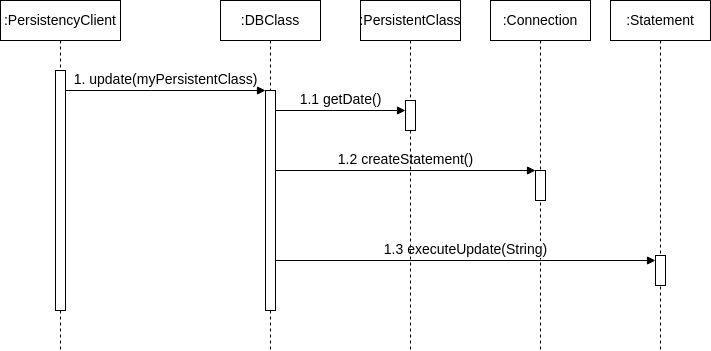

The diagram above was exported from draw.io. Its source (the exported page's mxGraphModel, read from the mxfile embedded in the PNG):
<mxGraphModel dx="1362" dy="843" grid="1" gridSize="10" guides="1" tooltips="1" connect="1" arrows="1" fold="1" page="1" pageScale="1" pageWidth="850" pageHeight="1100" math="0" shadow="0">
  <root>
    <mxCell id="0" />
    <mxCell id="1" parent="0" />
    <mxCell id="gvvMavoJ-OPPkOaerzpE-1" value=":PersistencyClient" style="shape=umlLifeline;whiteSpace=wrap;html=1;container=1;dropTarget=0;collapsible=0;recursiveResize=0;outlineConnect=0;portConstraint=eastwest;newEdgeStyle={&quot;curved&quot;:0,&quot;rounded&quot;:0};points=[[0,0,0,0,5],[0,1,0,0,-5],[1,0,0,0,5],[1,1,0,0,-5]];perimeter=rectanglePerimeter;targetShapes=umlLifeline;participant=label;fontSize=14;" vertex="1" parent="1">
      <mxGeometry x="200" y="170" width="120" height="350" as="geometry" />
    </mxCell>
    <mxCell id="gvvMavoJ-OPPkOaerzpE-2" value="" style="html=1;points=[[0,0,0,0,5],[0,1,0,0,-5],[1,0,0,0,5],[1,1,0,0,-5]];perimeter=orthogonalPerimeter;outlineConnect=0;targetShapes=umlLifeline;portConstraint=eastwest;newEdgeStyle={&quot;curved&quot;:0,&quot;rounded&quot;:0};fontSize=14;" vertex="1" parent="gvvMavoJ-OPPkOaerzpE-1">
      <mxGeometry x="55" y="70" width="10" height="240" as="geometry" />
    </mxCell>
    <mxCell id="gvvMavoJ-OPPkOaerzpE-3" value=":DBClass" style="shape=umlLifeline;perimeter=lifelinePerimeter;whiteSpace=wrap;html=1;container=1;dropTarget=0;collapsible=0;recursiveResize=0;outlineConnect=0;portConstraint=eastwest;newEdgeStyle={&quot;curved&quot;:0,&quot;rounded&quot;:0};fontSize=14;" vertex="1" parent="1">
      <mxGeometry x="420" y="170" width="100" height="350" as="geometry" />
    </mxCell>
    <mxCell id="gvvMavoJ-OPPkOaerzpE-4" value="" style="html=1;points=[[0,0,0,0,5],[0,1,0,0,-5],[1,0,0,0,5],[1,1,0,0,-5]];perimeter=orthogonalPerimeter;outlineConnect=0;targetShapes=umlLifeline;portConstraint=eastwest;newEdgeStyle={&quot;curved&quot;:0,&quot;rounded&quot;:0};fontSize=14;" vertex="1" parent="gvvMavoJ-OPPkOaerzpE-3">
      <mxGeometry x="45" y="90" width="10" height="220" as="geometry" />
    </mxCell>
    <mxCell id="gvvMavoJ-OPPkOaerzpE-5" value="1. update(myPersistentClass)" style="html=1;verticalAlign=bottom;endArrow=block;curved=0;rounded=0;fontSize=14;" edge="1" parent="1" source="gvvMavoJ-OPPkOaerzpE-2" target="gvvMavoJ-OPPkOaerzpE-4">
      <mxGeometry width="80" relative="1" as="geometry">
        <mxPoint x="265" y="260" as="sourcePoint" />
        <mxPoint x="505" y="260" as="targetPoint" />
        <Array as="points">
          <mxPoint x="350" y="260" />
        </Array>
      </mxGeometry>
    </mxCell>
    <mxCell id="gvvMavoJ-OPPkOaerzpE-6" value=":Connection" style="shape=umlLifeline;perimeter=lifelinePerimeter;whiteSpace=wrap;html=1;container=1;dropTarget=0;collapsible=0;recursiveResize=0;outlineConnect=0;portConstraint=eastwest;newEdgeStyle={&quot;curved&quot;:0,&quot;rounded&quot;:0};fontSize=14;" vertex="1" parent="1">
      <mxGeometry x="690" y="170" width="100" height="350" as="geometry" />
    </mxCell>
    <mxCell id="gvvMavoJ-OPPkOaerzpE-9" value="" style="html=1;points=[[0,0,0,0,5],[0,1,0,0,-5],[1,0,0,0,5],[1,1,0,0,-5]];perimeter=orthogonalPerimeter;outlineConnect=0;targetShapes=umlLifeline;portConstraint=eastwest;newEdgeStyle={&quot;curved&quot;:0,&quot;rounded&quot;:0};fontSize=14;" vertex="1" parent="gvvMavoJ-OPPkOaerzpE-6">
      <mxGeometry x="45" y="170" width="10" height="30" as="geometry" />
    </mxCell>
    <mxCell id="gvvMavoJ-OPPkOaerzpE-8" value=":Statement" style="shape=umlLifeline;perimeter=lifelinePerimeter;whiteSpace=wrap;html=1;container=1;dropTarget=0;collapsible=0;recursiveResize=0;outlineConnect=0;portConstraint=eastwest;newEdgeStyle={&quot;curved&quot;:0,&quot;rounded&quot;:0};fontSize=14;" vertex="1" parent="1">
      <mxGeometry x="810" y="170" width="100" height="350" as="geometry" />
    </mxCell>
    <mxCell id="gvvMavoJ-OPPkOaerzpE-20" value="" style="html=1;points=[[0,0,0,0,5],[0,1,0,0,-5],[1,0,0,0,5],[1,1,0,0,-5]];perimeter=orthogonalPerimeter;outlineConnect=0;targetShapes=umlLifeline;portConstraint=eastwest;newEdgeStyle={&quot;curved&quot;:0,&quot;rounded&quot;:0};fontSize=14;" vertex="1" parent="gvvMavoJ-OPPkOaerzpE-8">
      <mxGeometry x="45" y="255" width="10" height="30" as="geometry" />
    </mxCell>
    <mxCell id="gvvMavoJ-OPPkOaerzpE-12" value="1.1 getDate()" style="html=1;verticalAlign=bottom;endArrow=block;curved=0;rounded=0;fontSize=14;" edge="1" parent="1" target="gvvMavoJ-OPPkOaerzpE-7">
      <mxGeometry width="80" relative="1" as="geometry">
        <mxPoint x="475" y="280" as="sourcePoint" />
        <mxPoint x="665" y="280" as="targetPoint" />
        <Array as="points" />
      </mxGeometry>
    </mxCell>
    <mxCell id="gvvMavoJ-OPPkOaerzpE-13" value="1.2 createStatement()" style="html=1;verticalAlign=bottom;endArrow=block;curved=0;rounded=0;fontSize=14;" edge="1" parent="1" target="gvvMavoJ-OPPkOaerzpE-9">
      <mxGeometry width="80" relative="1" as="geometry">
        <mxPoint x="475" y="340" as="sourcePoint" />
        <mxPoint x="665" y="340" as="targetPoint" />
        <Array as="points" />
      </mxGeometry>
    </mxCell>
    <mxCell id="gvvMavoJ-OPPkOaerzpE-15" value="1.3 executeUpdate(String)" style="html=1;verticalAlign=bottom;endArrow=block;curved=0;rounded=0;fontSize=14;entryX=0;entryY=0;entryDx=0;entryDy=5;entryPerimeter=0;" edge="1" parent="1" source="gvvMavoJ-OPPkOaerzpE-4" target="gvvMavoJ-OPPkOaerzpE-20">
      <mxGeometry width="80" relative="1" as="geometry">
        <mxPoint x="495" y="450" as="sourcePoint" />
        <mxPoint x="685" y="450" as="targetPoint" />
        <Array as="points" />
      </mxGeometry>
    </mxCell>
    <mxCell id="gvvMavoJ-OPPkOaerzpE-19" value=":PersistentClass" style="shape=umlLifeline;perimeter=lifelinePerimeter;whiteSpace=wrap;html=1;container=1;dropTarget=0;collapsible=0;recursiveResize=0;outlineConnect=0;portConstraint=eastwest;newEdgeStyle={&quot;curved&quot;:0,&quot;rounded&quot;:0};fontSize=14;" vertex="1" parent="1">
      <mxGeometry x="560" y="170" width="100" height="350" as="geometry" />
    </mxCell>
    <mxCell id="gvvMavoJ-OPPkOaerzpE-7" value="" style="html=1;points=[[0,0,0,0,5],[0,1,0,0,-5],[1,0,0,0,5],[1,1,0,0,-5]];perimeter=orthogonalPerimeter;outlineConnect=0;targetShapes=umlLifeline;portConstraint=eastwest;newEdgeStyle={&quot;curved&quot;:0,&quot;rounded&quot;:0};fontSize=14;" vertex="1" parent="gvvMavoJ-OPPkOaerzpE-19">
      <mxGeometry x="45" y="100" width="10" height="30" as="geometry" />
    </mxCell>
  </root>
</mxGraphModel>